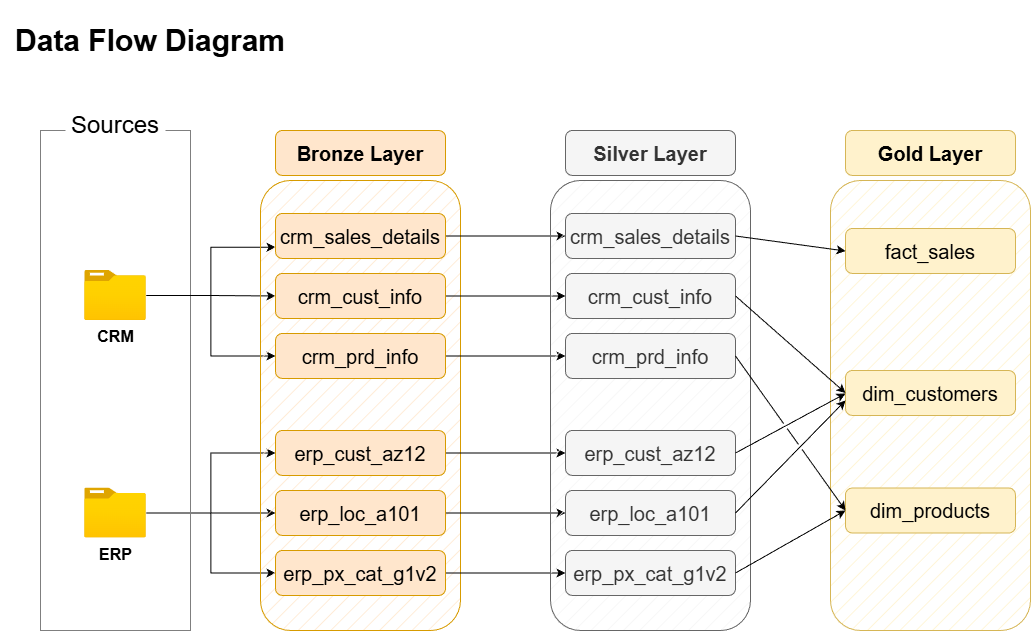

The diagram above was exported from draw.io. Its source (the exported page's mxGraphModel, read from the mxfile embedded in the PNG):
<mxGraphModel dx="1042" dy="696" grid="1" gridSize="10" guides="1" tooltips="1" connect="1" arrows="1" fold="1" page="1" pageScale="1" pageWidth="1100" pageHeight="850" math="0" shadow="0">
  <root>
    <mxCell id="0" />
    <mxCell id="1" parent="0" />
    <mxCell id="4C5KyJaZv4Q28I4zgRks-1" parent="1" style="text;html=1;whiteSpace=wrap;strokeColor=none;fillColor=none;align=center;verticalAlign=middle;rounded=0;fontStyle=1;fontSize=23;" value="&lt;font style=&quot;font-size: 30px;&quot;&gt;Data Flow Diagram&lt;/font&gt;" vertex="1">
      <mxGeometry height="80" width="300" x="150" y="130" as="geometry" />
    </mxCell>
    <mxCell id="4C5KyJaZv4Q28I4zgRks-2" parent="1" style="rounded=0;whiteSpace=wrap;html=1;fillColor=none;dashed=1;dashPattern=1 1;" value="" vertex="1">
      <mxGeometry height="500" width="150" x="190" y="260" as="geometry" />
    </mxCell>
    <mxCell id="4C5KyJaZv4Q28I4zgRks-3" parent="1" style="rounded=0;whiteSpace=wrap;html=1;strokeColor=none;" value="&lt;font style=&quot;font-size: 24px;&quot;&gt;Sources&lt;/font&gt;" vertex="1">
      <mxGeometry height="30" width="100" x="215" y="240" as="geometry" />
    </mxCell>
    <mxCell id="4C5KyJaZv4Q28I4zgRks-19" edge="1" parent="1" source="4C5KyJaZv4Q28I4zgRks-4" style="edgeStyle=orthogonalEdgeStyle;rounded=0;orthogonalLoop=1;jettySize=auto;html=1;entryX=0;entryY=0.75;entryDx=0;entryDy=0;" target="4C5KyJaZv4Q28I4zgRks-10">
      <mxGeometry relative="1" as="geometry" />
    </mxCell>
    <mxCell id="4C5KyJaZv4Q28I4zgRks-20" edge="1" parent="1" source="4C5KyJaZv4Q28I4zgRks-4" style="edgeStyle=orthogonalEdgeStyle;rounded=0;orthogonalLoop=1;jettySize=auto;html=1;entryX=0;entryY=0.5;entryDx=0;entryDy=0;" target="4C5KyJaZv4Q28I4zgRks-13">
      <mxGeometry relative="1" as="geometry" />
    </mxCell>
    <mxCell id="4C5KyJaZv4Q28I4zgRks-21" edge="1" parent="1" source="4C5KyJaZv4Q28I4zgRks-4" style="edgeStyle=orthogonalEdgeStyle;rounded=0;orthogonalLoop=1;jettySize=auto;html=1;entryX=0;entryY=0.5;entryDx=0;entryDy=0;" target="4C5KyJaZv4Q28I4zgRks-12">
      <mxGeometry relative="1" as="geometry" />
    </mxCell>
    <mxCell id="4C5KyJaZv4Q28I4zgRks-4" parent="1" style="image;aspect=fixed;html=1;points=[];align=center;fontSize=12;image=img/lib/azure2/general/Folder_Blank.svg;" value="&lt;b&gt;&lt;font style=&quot;font-size: 16px;&quot;&gt;CRM&lt;/font&gt;&lt;/b&gt;" vertex="1">
      <mxGeometry height="50" width="61.6" x="234.2" y="400" as="geometry" />
    </mxCell>
    <mxCell id="4C5KyJaZv4Q28I4zgRks-27" edge="1" parent="1" source="4C5KyJaZv4Q28I4zgRks-5" style="edgeStyle=orthogonalEdgeStyle;rounded=0;orthogonalLoop=1;jettySize=auto;html=1;entryX=0;entryY=0.5;entryDx=0;entryDy=0;" target="4C5KyJaZv4Q28I4zgRks-24">
      <mxGeometry relative="1" as="geometry" />
    </mxCell>
    <mxCell id="4C5KyJaZv4Q28I4zgRks-28" edge="1" parent="1" source="4C5KyJaZv4Q28I4zgRks-5" style="edgeStyle=orthogonalEdgeStyle;rounded=0;orthogonalLoop=1;jettySize=auto;html=1;entryX=0;entryY=0.5;entryDx=0;entryDy=0;" target="4C5KyJaZv4Q28I4zgRks-23">
      <mxGeometry relative="1" as="geometry" />
    </mxCell>
    <mxCell id="4C5KyJaZv4Q28I4zgRks-31" edge="1" parent="1" source="4C5KyJaZv4Q28I4zgRks-5" style="edgeStyle=orthogonalEdgeStyle;rounded=0;orthogonalLoop=1;jettySize=auto;html=1;entryX=0;entryY=0.5;entryDx=0;entryDy=0;" target="4C5KyJaZv4Q28I4zgRks-22">
      <mxGeometry relative="1" as="geometry" />
    </mxCell>
    <mxCell id="4C5KyJaZv4Q28I4zgRks-5" parent="1" style="image;aspect=fixed;html=1;points=[];align=center;fontSize=12;image=img/lib/azure2/general/Folder_Blank.svg;" value="&lt;b&gt;&lt;font style=&quot;font-size: 16px;&quot;&gt;ERP&lt;/font&gt;&lt;/b&gt;" vertex="1">
      <mxGeometry height="50" width="61.6" x="234.2" y="617.5" as="geometry" />
    </mxCell>
    <mxCell id="4C5KyJaZv4Q28I4zgRks-8" parent="1" style="rounded=1;whiteSpace=wrap;html=1;fillColor=#ffe6cc;strokeColor=#d79b00;fillStyle=hatch;" value="" vertex="1">
      <mxGeometry height="450" width="200" x="410" y="310" as="geometry" />
    </mxCell>
    <mxCell id="4C5KyJaZv4Q28I4zgRks-9" parent="1" style="rounded=1;whiteSpace=wrap;html=1;fillColor=#ffe6cc;strokeColor=#d79b00;" value="&lt;font style=&quot;font-size: 20px;&quot;&gt;&lt;b&gt;Bronze Layer&lt;/b&gt;&lt;/font&gt;" vertex="1">
      <mxGeometry height="45" width="170" x="425" y="260" as="geometry" />
    </mxCell>
    <mxCell id="IB51tlfU4wU8a4vsrhLA-19" edge="1" parent="1" source="4C5KyJaZv4Q28I4zgRks-10" style="edgeStyle=orthogonalEdgeStyle;rounded=0;orthogonalLoop=1;jettySize=auto;html=1;" target="IB51tlfU4wU8a4vsrhLA-13">
      <mxGeometry relative="1" as="geometry" />
    </mxCell>
    <mxCell id="4C5KyJaZv4Q28I4zgRks-10" parent="1" style="rounded=1;whiteSpace=wrap;html=1;fillColor=#ffe6cc;strokeColor=#d79b00;" value="&lt;font style=&quot;font-size: 20px;&quot;&gt;crm_sales_details&lt;/font&gt;" vertex="1">
      <mxGeometry height="45" width="170" x="425" y="343" as="geometry" />
    </mxCell>
    <mxCell id="IB51tlfU4wU8a4vsrhLA-20" edge="1" parent="1" source="4C5KyJaZv4Q28I4zgRks-12" style="edgeStyle=orthogonalEdgeStyle;rounded=0;orthogonalLoop=1;jettySize=auto;html=1;entryX=0;entryY=0.5;entryDx=0;entryDy=0;" target="IB51tlfU4wU8a4vsrhLA-14">
      <mxGeometry relative="1" as="geometry" />
    </mxCell>
    <mxCell id="4C5KyJaZv4Q28I4zgRks-12" parent="1" style="rounded=1;whiteSpace=wrap;html=1;fillColor=#ffe6cc;strokeColor=#d79b00;" value="&lt;font style=&quot;font-size: 20px;&quot;&gt;crm_cust_info&lt;/font&gt;" vertex="1">
      <mxGeometry height="45" width="170" x="425" y="403" as="geometry" />
    </mxCell>
    <mxCell id="IB51tlfU4wU8a4vsrhLA-21" edge="1" parent="1" source="4C5KyJaZv4Q28I4zgRks-13" style="edgeStyle=orthogonalEdgeStyle;rounded=0;orthogonalLoop=1;jettySize=auto;html=1;" target="IB51tlfU4wU8a4vsrhLA-15">
      <mxGeometry relative="1" as="geometry" />
    </mxCell>
    <mxCell id="4C5KyJaZv4Q28I4zgRks-13" parent="1" style="rounded=1;whiteSpace=wrap;html=1;fillColor=#ffe6cc;strokeColor=#d79b00;" value="&lt;font style=&quot;font-size: 20px;&quot;&gt;crm_prd_info&lt;/font&gt;" vertex="1">
      <mxGeometry height="45" width="170" x="425" y="463" as="geometry" />
    </mxCell>
    <mxCell id="IB51tlfU4wU8a4vsrhLA-23" edge="1" parent="1" source="4C5KyJaZv4Q28I4zgRks-22" style="edgeStyle=orthogonalEdgeStyle;rounded=0;orthogonalLoop=1;jettySize=auto;html=1;entryX=0;entryY=0.5;entryDx=0;entryDy=0;" target="IB51tlfU4wU8a4vsrhLA-16">
      <mxGeometry relative="1" as="geometry" />
    </mxCell>
    <mxCell id="4C5KyJaZv4Q28I4zgRks-22" parent="1" style="rounded=1;whiteSpace=wrap;html=1;fillColor=#ffe6cc;strokeColor=#d79b00;" value="&lt;font style=&quot;font-size: 20px;&quot;&gt;erp_cust_az12&lt;/font&gt;" vertex="1">
      <mxGeometry height="45" width="170" x="425" y="560" as="geometry" />
    </mxCell>
    <mxCell id="IB51tlfU4wU8a4vsrhLA-24" edge="1" parent="1" source="4C5KyJaZv4Q28I4zgRks-23" style="edgeStyle=orthogonalEdgeStyle;rounded=0;orthogonalLoop=1;jettySize=auto;html=1;entryX=0;entryY=0.5;entryDx=0;entryDy=0;" target="IB51tlfU4wU8a4vsrhLA-17">
      <mxGeometry relative="1" as="geometry" />
    </mxCell>
    <mxCell id="4C5KyJaZv4Q28I4zgRks-23" parent="1" style="rounded=1;whiteSpace=wrap;html=1;fillColor=#ffe6cc;strokeColor=#d79b00;" value="&lt;font style=&quot;font-size: 20px;&quot;&gt;erp_loc_a101&lt;/font&gt;" vertex="1">
      <mxGeometry height="45" width="170" x="425" y="620" as="geometry" />
    </mxCell>
    <mxCell id="IB51tlfU4wU8a4vsrhLA-25" edge="1" parent="1" source="4C5KyJaZv4Q28I4zgRks-24" style="edgeStyle=orthogonalEdgeStyle;rounded=0;orthogonalLoop=1;jettySize=auto;html=1;" target="IB51tlfU4wU8a4vsrhLA-18">
      <mxGeometry relative="1" as="geometry" />
    </mxCell>
    <mxCell id="4C5KyJaZv4Q28I4zgRks-24" parent="1" style="rounded=1;whiteSpace=wrap;html=1;fillColor=#ffe6cc;strokeColor=#d79b00;" value="&lt;font style=&quot;font-size: 20px;&quot;&gt;erp_px_cat_g1v2&lt;/font&gt;" vertex="1">
      <mxGeometry height="45" width="170" x="425" y="680" as="geometry" />
    </mxCell>
    <mxCell id="IB51tlfU4wU8a4vsrhLA-11" parent="1" style="rounded=1;whiteSpace=wrap;html=1;fillColor=#f5f5f5;strokeColor=#666666;fillStyle=hatch;fontColor=#333333;" value="" vertex="1">
      <mxGeometry height="450" width="200" x="700" y="310" as="geometry" />
    </mxCell>
    <mxCell id="IB51tlfU4wU8a4vsrhLA-12" parent="1" style="rounded=1;whiteSpace=wrap;html=1;fillColor=#f5f5f5;strokeColor=#666666;fontColor=#333333;" value="&lt;font style=&quot;font-size: 20px;&quot;&gt;&lt;b&gt;Silver Layer&lt;/b&gt;&lt;/font&gt;" vertex="1">
      <mxGeometry height="45" width="170" x="715" y="260" as="geometry" />
    </mxCell>
    <mxCell id="IB51tlfU4wU8a4vsrhLA-13" parent="1" style="rounded=1;whiteSpace=wrap;html=1;fillColor=#f5f5f5;strokeColor=#666666;fontColor=#333333;" value="&lt;font style=&quot;font-size: 20px;&quot;&gt;crm_sales_details&lt;/font&gt;" vertex="1">
      <mxGeometry height="45" width="170" x="715" y="343" as="geometry" />
    </mxCell>
    <mxCell id="IB51tlfU4wU8a4vsrhLA-14" parent="1" style="rounded=1;whiteSpace=wrap;html=1;fillColor=#f5f5f5;strokeColor=#666666;fontColor=#333333;" value="&lt;font style=&quot;font-size: 20px;&quot;&gt;crm_cust_info&lt;/font&gt;" vertex="1">
      <mxGeometry height="45" width="170" x="715" y="403" as="geometry" />
    </mxCell>
    <mxCell id="IB51tlfU4wU8a4vsrhLA-15" parent="1" style="rounded=1;whiteSpace=wrap;html=1;fillColor=#f5f5f5;strokeColor=#666666;fontColor=#333333;" value="&lt;font style=&quot;font-size: 20px;&quot;&gt;crm_prd_info&lt;/font&gt;" vertex="1">
      <mxGeometry height="45" width="170" x="715" y="463" as="geometry" />
    </mxCell>
    <mxCell id="IB51tlfU4wU8a4vsrhLA-16" parent="1" style="rounded=1;whiteSpace=wrap;html=1;fillColor=#f5f5f5;strokeColor=#666666;fontColor=#333333;" value="&lt;font style=&quot;font-size: 20px;&quot;&gt;erp_cust_az12&lt;/font&gt;" vertex="1">
      <mxGeometry height="45" width="170" x="715" y="560" as="geometry" />
    </mxCell>
    <mxCell id="IB51tlfU4wU8a4vsrhLA-17" parent="1" style="rounded=1;whiteSpace=wrap;html=1;fillColor=#f5f5f5;strokeColor=#666666;fontColor=#333333;" value="&lt;font style=&quot;font-size: 20px;&quot;&gt;erp_loc_a101&lt;/font&gt;" vertex="1">
      <mxGeometry height="45" width="170" x="715" y="620" as="geometry" />
    </mxCell>
    <mxCell id="IB51tlfU4wU8a4vsrhLA-18" parent="1" style="rounded=1;whiteSpace=wrap;html=1;fillColor=#f5f5f5;strokeColor=#666666;fontColor=#333333;" value="&lt;font style=&quot;font-size: 20px;&quot;&gt;erp_px_cat_g1v2&lt;/font&gt;" vertex="1">
      <mxGeometry height="45" width="170" x="715" y="680" as="geometry" />
    </mxCell>
    <mxCell id="hQ4p7iemxJt2jkDZsrya-1" parent="1" style="rounded=1;whiteSpace=wrap;html=1;fillColor=#fff2cc;strokeColor=#d6b656;fillStyle=hatch;" value="" vertex="1">
      <mxGeometry height="450" width="200" x="980" y="310" as="geometry" />
    </mxCell>
    <mxCell id="hQ4p7iemxJt2jkDZsrya-2" parent="1" style="rounded=1;whiteSpace=wrap;html=1;fillColor=#fff2cc;strokeColor=#d6b656;" value="&lt;font style=&quot;font-size: 20px;&quot;&gt;&lt;b&gt;Gold Layer&lt;/b&gt;&lt;/font&gt;" vertex="1">
      <mxGeometry height="45" width="170" x="995" y="260" as="geometry" />
    </mxCell>
    <mxCell id="hQ4p7iemxJt2jkDZsrya-3" parent="1" style="rounded=1;whiteSpace=wrap;html=1;fillColor=#fff2cc;strokeColor=#d6b656;" value="&lt;font style=&quot;font-size: 20px;&quot;&gt;fact_sales&lt;/font&gt;" vertex="1">
      <mxGeometry height="45" width="170" x="995" y="358" as="geometry" />
    </mxCell>
    <mxCell id="hQ4p7iemxJt2jkDZsrya-4" parent="1" style="rounded=1;whiteSpace=wrap;html=1;fillColor=#fff2cc;strokeColor=#d6b656;" value="&lt;font style=&quot;font-size: 20px;&quot;&gt;dim_customers&lt;/font&gt;" vertex="1">
      <mxGeometry height="45" width="170" x="995" y="500" as="geometry" />
    </mxCell>
    <mxCell id="hQ4p7iemxJt2jkDZsrya-5" parent="1" style="rounded=1;whiteSpace=wrap;html=1;fillColor=#fff2cc;strokeColor=#d6b656;" value="&lt;font style=&quot;font-size: 20px;&quot;&gt;dim_products&lt;/font&gt;" vertex="1">
      <mxGeometry height="45" width="170" x="995" y="617.5" as="geometry" />
    </mxCell>
    <mxCell id="hQ4p7iemxJt2jkDZsrya-9" edge="1" parent="1" source="IB51tlfU4wU8a4vsrhLA-13" style="endArrow=classic;html=1;rounded=0;exitX=1;exitY=0.5;exitDx=0;exitDy=0;entryX=0;entryY=0.5;entryDx=0;entryDy=0;" target="hQ4p7iemxJt2jkDZsrya-3" value="">
      <mxGeometry height="50" relative="1" width="50" as="geometry">
        <mxPoint x="920" y="300" as="sourcePoint" />
        <mxPoint x="970" y="250" as="targetPoint" />
      </mxGeometry>
    </mxCell>
    <mxCell id="hQ4p7iemxJt2jkDZsrya-10" edge="1" parent="1" source="IB51tlfU4wU8a4vsrhLA-14" style="endArrow=classic;html=1;rounded=0;exitX=1;exitY=0.5;exitDx=0;exitDy=0;entryX=0;entryY=0.5;entryDx=0;entryDy=0;jumpStyle=gap;" target="hQ4p7iemxJt2jkDZsrya-4" value="">
      <mxGeometry height="50" relative="1" width="50" as="geometry">
        <mxPoint x="910" y="410" as="sourcePoint" />
        <mxPoint x="990" y="530" as="targetPoint" />
      </mxGeometry>
    </mxCell>
    <mxCell id="hQ4p7iemxJt2jkDZsrya-11" edge="1" parent="1" source="IB51tlfU4wU8a4vsrhLA-16" style="endArrow=classic;html=1;rounded=0;exitX=1;exitY=0.5;exitDx=0;exitDy=0;jumpStyle=gap;" value="">
      <mxGeometry height="50" relative="1" width="50" as="geometry">
        <mxPoint x="940" y="540" as="sourcePoint" />
        <mxPoint x="995" y="523" as="targetPoint" />
      </mxGeometry>
    </mxCell>
    <mxCell id="hQ4p7iemxJt2jkDZsrya-12" edge="1" parent="1" source="IB51tlfU4wU8a4vsrhLA-17" style="endArrow=classic;html=1;rounded=0;exitX=1;exitY=0.5;exitDx=0;exitDy=0;jumpStyle=gap;" value="">
      <mxGeometry height="50" relative="1" width="50" as="geometry">
        <mxPoint x="920" y="600" as="sourcePoint" />
        <mxPoint x="995" y="530" as="targetPoint" />
      </mxGeometry>
    </mxCell>
    <mxCell id="hQ4p7iemxJt2jkDZsrya-13" edge="1" parent="1" source="IB51tlfU4wU8a4vsrhLA-18" style="endArrow=classic;html=1;rounded=0;exitX=1;exitY=0.5;exitDx=0;exitDy=0;entryX=0;entryY=0.5;entryDx=0;entryDy=0;jumpStyle=gap;" target="hQ4p7iemxJt2jkDZsrya-5" value="">
      <mxGeometry height="50" relative="1" width="50" as="geometry">
        <mxPoint x="920" y="750" as="sourcePoint" />
        <mxPoint x="1030" y="690" as="targetPoint" />
      </mxGeometry>
    </mxCell>
    <mxCell id="hQ4p7iemxJt2jkDZsrya-14" edge="1" parent="1" source="IB51tlfU4wU8a4vsrhLA-15" style="endArrow=classic;html=1;rounded=0;exitX=1;exitY=0.5;exitDx=0;exitDy=0;entryX=0;entryY=0.5;entryDx=0;entryDy=0;jumpStyle=gap;" target="hQ4p7iemxJt2jkDZsrya-5" value="">
      <mxGeometry height="50" relative="1" width="50" as="geometry">
        <mxPoint x="940" y="770" as="sourcePoint" />
        <mxPoint x="1050" y="710" as="targetPoint" />
      </mxGeometry>
    </mxCell>
  </root>
</mxGraphModel>